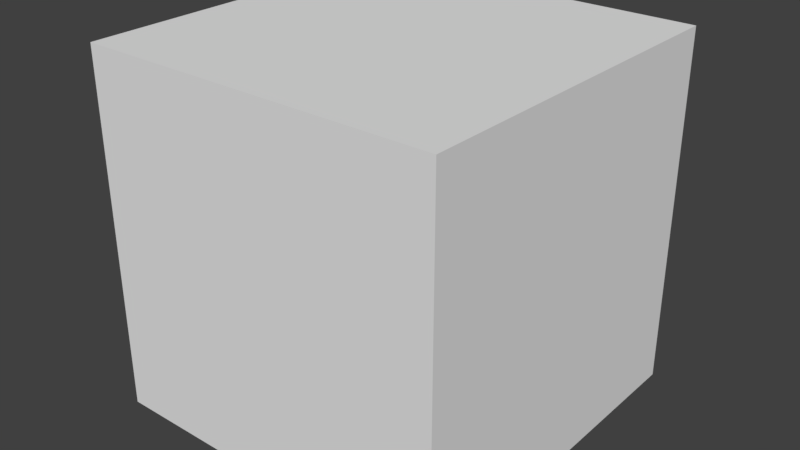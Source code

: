 # Source: TempBuilding.blend  (saved by Blender 2.79.0; exported with 4.5.12 LTS)
import bpy
from mathutils import Matrix  # noqa: F401  (used for matrix-valued properties, if any)

bpy.ops.wm.read_factory_settings(use_empty=True)
scene = bpy.context.scene
scene.name = 'Scene'

# ---- collections
col_collection_1 = bpy.data.collections.new('Collection 1'); scene.collection.children.link(col_collection_1)

# ---- materials (node trees are filled in below, after node groups)
mat_material = bpy.data.materials.new('Material')
mat_material.alpha_threshold = 0.0
mat_material.use_transparent_shadow = False
mat_material.roughness = 0.5
mat_material.line_color = (0.0, 0.0, 0.0, 1.0)

# ---- material node trees

# ---- world
world_world = bpy.data.worlds.new('World'); scene.world = world_world
world_world.color = (0.05088, 0.05088, 0.05088)
world_world.use_sun_shadow = False
world_world.sun_shadow_jitter_overblur = 0.0
world_world.cycles.sampling_method = 'MANUAL'

# ---- meshes
me_cube = bpy.data.meshes.new('Cube')
me_cube.from_pydata([(-0.01381, 1.005, 0.01285), (-0.01381, 0.005419, 0.01285), (-1.014, 0.005419, 0.01285), (-1.014, 1.005, 0.01285), (-0.01381, 1.005, 1.013), (-0.01381, 0.005418, 1.013), (-1.014, 0.005419, 1.013), (-1.014, 1.005, 1.013)], [], [(0, 1, 2, 3), (4, 7, 6, 5), (0, 4, 5, 1), (1, 5, 6, 2), (2, 6, 7, 3), (4, 0, 3, 7)])
me_cube.materials.append(mat_material)
me_cube.use_remesh_preserve_volume = False
me_cube.use_remesh_preserve_attributes = False
me_cube.use_mirror_vertex_groups = False
me_cube.update()

# ---- objects
ob_cube = bpy.data.objects.new('Cube', me_cube)

# ---- transforms, parenting, visibility, modifiers, constraints
ob_cube.location = (0.0, 0.0, 0.0)
ob_cube.lock_rotations_4d = False
ob_cube.empty_display_type = 'ARROWS'
ob_cube.lineart.crease_threshold = 0.0

# ---- collection membership
col_collection_1.objects.link(ob_cube)

# ---- scene / render settings (as saved in the file)
scene.frame_start = 1; scene.frame_end = 250; scene.frame_set(1)
scene.render.engine = 'BLENDER_EEVEE_NEXT'
scene.render.resolution_percentage = 50
scene.render.dither_intensity = 0.0
scene.cycles.use_denoising = False
scene.cycles.samples = 128
scene.cycles.sampling_pattern = 'TABULATED_SOBOL'
scene.cycles.use_adaptive_sampling = False
scene.cycles.use_light_tree = False
scene.cycles.blur_glossy = 0.0
scene.cycles.sample_clamp_indirect = 0.0
scene.view_settings.view_transform = 'Standard'
bpy.context.view_layer.update()

# ---- added for rendering (the .blend has no active camera and no usable light): camera, sun
cam_auto = bpy.data.cameras.new('AutoCamera')
cam_auto.lens = 50.0
cam_auto.sensor_width = 36.0
cam_auto.clip_end = 1000.0
ob_auto_camera = bpy.data.objects.new('AutoCamera', cam_auto)
scene.collection.objects.link(ob_auto_camera)
ob_auto_camera.location = (1.08873, -1.41762, 1.79488)
ob_auto_camera.rotation_euler = (1.09748, -7.21219e-08, 0.694738)
scene.camera = ob_auto_camera
light_auto_sun = bpy.data.lights.new('AutoSun', 'SUN')
light_auto_sun.energy = 3.0
light_auto_sun.angle = 0.0523599
ob_auto_sun = bpy.data.objects.new('AutoSun', light_auto_sun)
scene.collection.objects.link(ob_auto_sun)
ob_auto_sun.rotation_euler = (0.872665, 0.174533, 0.523599)
bpy.context.view_layer.update()
